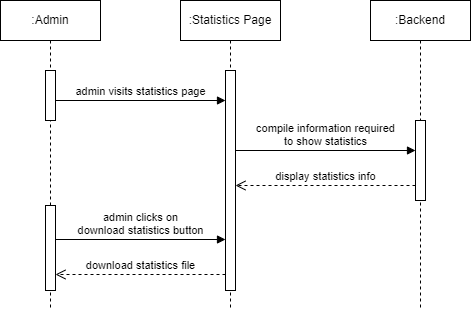

The diagram above was exported from draw.io. Its source (the exported page's mxGraphModel, read from the mxfile embedded in the PNG):
<mxGraphModel dx="733" dy="383" grid="1" gridSize="10" guides="1" tooltips="1" connect="1" arrows="1" fold="1" page="1" pageScale="1" pageWidth="850" pageHeight="1100" math="0" shadow="0">
  <root>
    <mxCell id="0" />
    <mxCell id="1" parent="0" />
    <mxCell id="aM9ryv3xv72pqoxQDRHE-1" value=":Admin" style="shape=umlLifeline;perimeter=lifelinePerimeter;whiteSpace=wrap;html=1;container=0;dropTarget=0;collapsible=0;recursiveResize=0;outlineConnect=0;portConstraint=eastwest;newEdgeStyle={&quot;edgeStyle&quot;:&quot;elbowEdgeStyle&quot;,&quot;elbow&quot;:&quot;vertical&quot;,&quot;curved&quot;:0,&quot;rounded&quot;:0};" parent="1" vertex="1">
      <mxGeometry x="160" y="40" width="100" height="310" as="geometry" />
    </mxCell>
    <mxCell id="aM9ryv3xv72pqoxQDRHE-2" value="" style="html=1;points=[];perimeter=orthogonalPerimeter;outlineConnect=0;targetShapes=umlLifeline;portConstraint=eastwest;newEdgeStyle={&quot;edgeStyle&quot;:&quot;elbowEdgeStyle&quot;,&quot;elbow&quot;:&quot;vertical&quot;,&quot;curved&quot;:0,&quot;rounded&quot;:0};" parent="aM9ryv3xv72pqoxQDRHE-1" vertex="1">
      <mxGeometry x="45" y="70" width="10" height="50" as="geometry" />
    </mxCell>
    <mxCell id="KYLOWoz7glO58_IeCb1V-3" value="" style="html=1;points=[];perimeter=orthogonalPerimeter;outlineConnect=0;targetShapes=umlLifeline;portConstraint=eastwest;newEdgeStyle={&quot;edgeStyle&quot;:&quot;elbowEdgeStyle&quot;,&quot;elbow&quot;:&quot;vertical&quot;,&quot;curved&quot;:0,&quot;rounded&quot;:0};" vertex="1" parent="aM9ryv3xv72pqoxQDRHE-1">
      <mxGeometry x="45" y="205" width="10" height="85" as="geometry" />
    </mxCell>
    <mxCell id="aM9ryv3xv72pqoxQDRHE-5" value=":Statistics Page" style="shape=umlLifeline;perimeter=lifelinePerimeter;whiteSpace=wrap;html=1;container=0;dropTarget=0;collapsible=0;recursiveResize=0;outlineConnect=0;portConstraint=eastwest;newEdgeStyle={&quot;edgeStyle&quot;:&quot;elbowEdgeStyle&quot;,&quot;elbow&quot;:&quot;vertical&quot;,&quot;curved&quot;:0,&quot;rounded&quot;:0};" parent="1" vertex="1">
      <mxGeometry x="340" y="40" width="100" height="310" as="geometry" />
    </mxCell>
    <mxCell id="aM9ryv3xv72pqoxQDRHE-6" value="" style="html=1;points=[];perimeter=orthogonalPerimeter;outlineConnect=0;targetShapes=umlLifeline;portConstraint=eastwest;newEdgeStyle={&quot;edgeStyle&quot;:&quot;elbowEdgeStyle&quot;,&quot;elbow&quot;:&quot;vertical&quot;,&quot;curved&quot;:0,&quot;rounded&quot;:0};" parent="aM9ryv3xv72pqoxQDRHE-5" vertex="1">
      <mxGeometry x="45" y="70" width="10" height="220" as="geometry" />
    </mxCell>
    <mxCell id="CPOnS-EMdyaX-pV4I3au-12" value=":Backend" style="shape=umlLifeline;perimeter=lifelinePerimeter;whiteSpace=wrap;html=1;container=0;dropTarget=0;collapsible=0;recursiveResize=0;outlineConnect=0;portConstraint=eastwest;newEdgeStyle={&quot;edgeStyle&quot;:&quot;elbowEdgeStyle&quot;,&quot;elbow&quot;:&quot;vertical&quot;,&quot;curved&quot;:0,&quot;rounded&quot;:0};" parent="1" vertex="1">
      <mxGeometry x="530" y="40" width="100" height="310" as="geometry" />
    </mxCell>
    <mxCell id="A3-nOA7EHiHBj6zWYUBH-26" value="" style="html=1;points=[];perimeter=orthogonalPerimeter;outlineConnect=0;targetShapes=umlLifeline;portConstraint=eastwest;newEdgeStyle={&quot;edgeStyle&quot;:&quot;elbowEdgeStyle&quot;,&quot;elbow&quot;:&quot;vertical&quot;,&quot;curved&quot;:0,&quot;rounded&quot;:0};" parent="CPOnS-EMdyaX-pV4I3au-12" vertex="1">
      <mxGeometry x="45" y="120" width="10" height="80" as="geometry" />
    </mxCell>
    <mxCell id="A3-nOA7EHiHBj6zWYUBH-23" value="compile information required&lt;br&gt;to show statistics" style="html=1;verticalAlign=bottom;endArrow=block;curved=0;rounded=0;" parent="1" edge="1">
      <mxGeometry width="80" relative="1" as="geometry">
        <mxPoint x="395" y="190" as="sourcePoint" />
        <mxPoint x="575" y="190" as="targetPoint" />
        <mxPoint as="offset" />
      </mxGeometry>
    </mxCell>
    <mxCell id="KYLOWoz7glO58_IeCb1V-1" value="display statistics info" style="html=1;verticalAlign=bottom;endArrow=open;dashed=1;endSize=8;curved=0;rounded=0;" edge="1" parent="1">
      <mxGeometry relative="1" as="geometry">
        <mxPoint x="575" y="225" as="sourcePoint" />
        <mxPoint x="395" y="225" as="targetPoint" />
      </mxGeometry>
    </mxCell>
    <mxCell id="KYLOWoz7glO58_IeCb1V-2" value="admin visits statistics page" style="html=1;verticalAlign=bottom;endArrow=block;curved=0;rounded=0;" edge="1" parent="1">
      <mxGeometry width="80" relative="1" as="geometry">
        <mxPoint x="215" y="140" as="sourcePoint" />
        <mxPoint x="385" y="140" as="targetPoint" />
      </mxGeometry>
    </mxCell>
    <mxCell id="KYLOWoz7glO58_IeCb1V-4" value="admin clicks on&lt;br&gt;download&amp;nbsp;statistics button" style="html=1;verticalAlign=bottom;endArrow=block;curved=0;rounded=0;" edge="1" parent="1">
      <mxGeometry width="80" relative="1" as="geometry">
        <mxPoint x="215" y="279" as="sourcePoint" />
        <mxPoint x="385" y="279" as="targetPoint" />
      </mxGeometry>
    </mxCell>
    <mxCell id="KYLOWoz7glO58_IeCb1V-5" value="download statistics file" style="html=1;verticalAlign=bottom;endArrow=open;dashed=1;endSize=8;curved=0;rounded=0;" edge="1" parent="1">
      <mxGeometry relative="1" as="geometry">
        <mxPoint x="385" y="314" as="sourcePoint" />
        <mxPoint x="215" y="314" as="targetPoint" />
      </mxGeometry>
    </mxCell>
  </root>
</mxGraphModel>